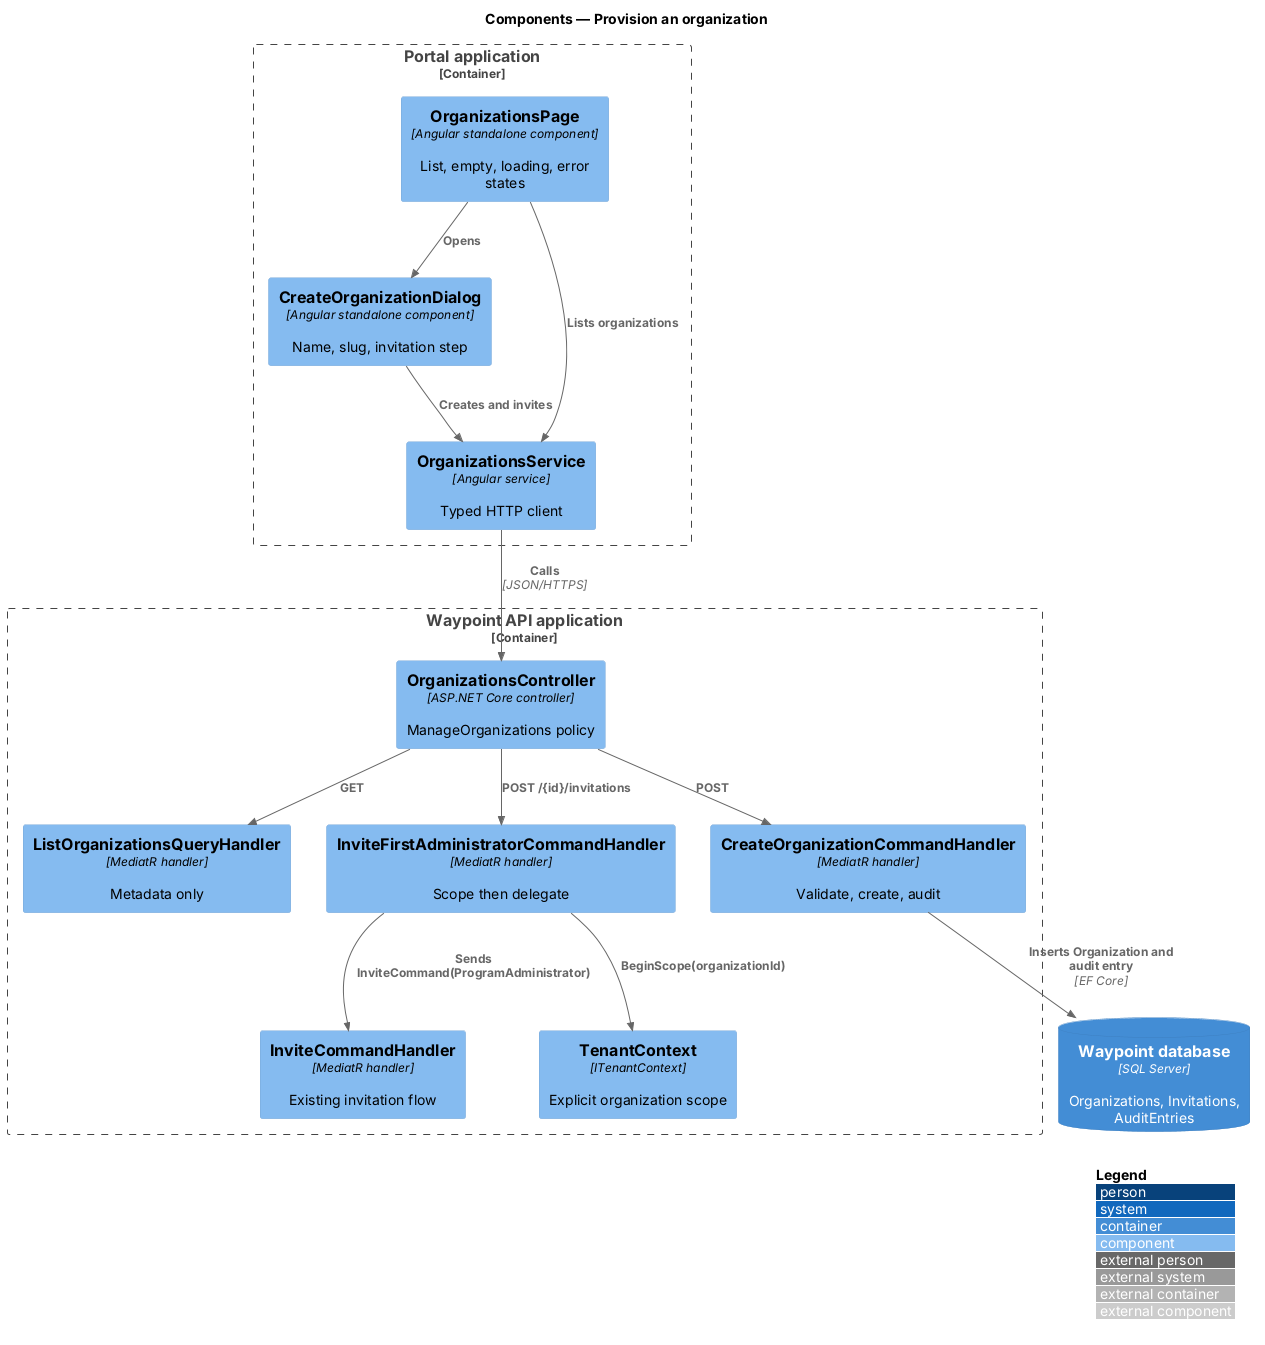

The diagram above was rendered by PlantUML. Its source (embedded in the PNG):
@startuml
!include <C4/C4_Component>
LAYOUT_WITH_LEGEND()
title Components — Provision an organization


Container_Boundary(portal, "Portal application") {
  Component(page, "OrganizationsPage", "Angular standalone component", "List, empty, loading, error states")
  Component(dialog, "CreateOrganizationDialog", "Angular standalone component", "Name, slug, invitation step")
  Component(svc, "OrganizationsService", "Angular service", "Typed HTTP client")
}
Container_Boundary(api, "Waypoint API application") {
  Component(ctrl, "OrganizationsController", "ASP.NET Core controller", "ManageOrganizations policy")
  Component(list, "ListOrganizationsQueryHandler", "MediatR handler", "Metadata only")
  Component(create, "CreateOrganizationCommandHandler", "MediatR handler", "Validate, create, audit")
  Component(invite, "InviteFirstAdministratorCommandHandler", "MediatR handler", "Scope then delegate")
  Component(existing, "InviteCommandHandler", "MediatR handler", "Existing invitation flow")
  Component(tenant, "TenantContext", "ITenantContext", "Explicit organization scope")
}
ContainerDb(db, "Waypoint database", "SQL Server", "Organizations, Invitations, AuditEntries")
Rel(page, dialog, "Opens")
Rel(page, svc, "Lists organizations")
Rel(dialog, svc, "Creates and invites")
Rel(svc, ctrl, "Calls", "JSON/HTTPS")
Rel(ctrl, list, "GET")
Rel(ctrl, create, "POST")
Rel(ctrl, invite, "POST /{id}/invitations")
Rel(invite, tenant, "BeginScope(organizationId)")
Rel(invite, existing, "Sends InviteCommand(ProgramAdministrator)")
Rel(create, db, "Inserts Organization and audit entry", "EF Core")

@enduml